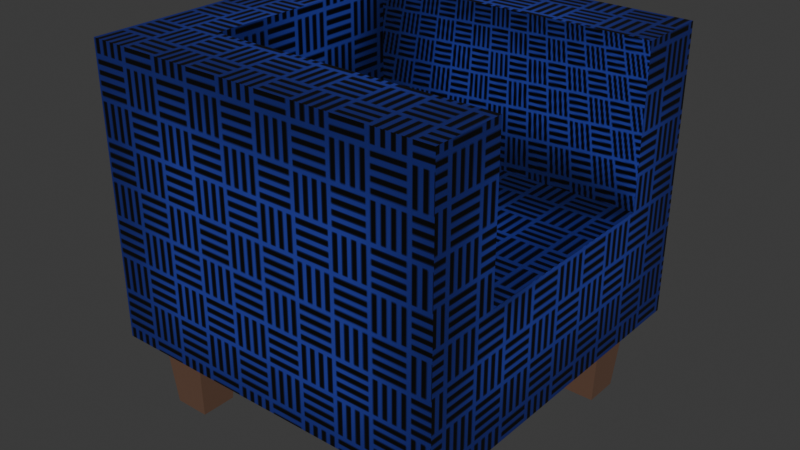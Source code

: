 # Source: Seat.blend  (saved by Blender 4.2.66; exported with 4.5.12 LTS)
import bpy
from mathutils import Matrix  # noqa: F401  (used for matrix-valued properties, if any)

bpy.ops.wm.read_factory_settings(use_empty=True)
scene = bpy.context.scene
scene.name = 'Scene'

# ---- collections
col_collection = bpy.data.collections.new('Collection'); scene.collection.children.link(col_collection)

# ---- images (referenced by path relative to the original .blend; pixels are not part of the script)
import os
ASSET_DIR = os.environ.get("B2B_ASSET_DIR", "")  # directory of the original .blend (textures are referenced by path, not embedded)
HERE = os.path.dirname(os.path.abspath(__file__))  # packed textures are extracted next to this script under _unpacked/

def load_image(name, relpath, width, height, colorspace="sRGB"):
    """Load a texture the original file referenced (path relative to the .blend, or extracted next to this script)."""
    p = next((c for c in (os.path.join(HERE, relpath), os.path.join(ASSET_DIR, relpath)) if relpath and os.path.exists(c)), "")
    if p:
        img = bpy.data.images.load(p, check_existing=True)
        img.name = name
    else:  # same state as the original file: an image datablock whose file is absent (Cycles renders it pink)
        img = bpy.data.images.new(name, width, height)
        img.source = "FILE"
        img.filepath = "//" + (relpath or name)
    img.colorspace_settings.name = colorspace
    return img
img_seat = load_image('Seat', '_unpacked/Seat.82cc2a16.png', 1024, 1024, 'sRGB')

# ---- materials (node trees are filled in below, after node groups)
mat_material = bpy.data.materials.new('Material')
mat_material.alpha_threshold = 0.0
mat_material.roughness = 0.5
mat_material.line_color = (0.0, 0.0, 0.0, 1.0)
mat_material_001 = bpy.data.materials.new('Material.001')

# ---- material node trees
mat_material.use_nodes = True; mat_material.node_tree.nodes.clear()
_N = mat_material.node_tree.nodes; _L = mat_material.node_tree.links
n0 = _N.new('ShaderNodeOutputMaterial'); n0.name = 'Material Output'; n0.location = (300, 300)
n1 = _N.new('ShaderNodeBsdfPrincipled'); n1.name = 'Principled BSDF'; n1.location = (10, 300)
n1.inputs[3].default_value = 1.45
n2 = _N.new('ShaderNodeTexImage'); n2.name = 'Image Texture'; n2.location = (-280, 280)
n2.image = img_seat
_L.new(n1.outputs[0], n0.inputs[0])
_L.new(n2.outputs[0], n1.inputs[0])
n0.is_active_output = True
mat_material_001.use_nodes = True; mat_material_001.node_tree.nodes.clear()
_N = mat_material_001.node_tree.nodes; _L = mat_material_001.node_tree.links
n0 = _N.new('ShaderNodeBsdfPrincipled'); n0.name = 'Principled BSDF'; n0.location = (10, 300)
n0.inputs[0].default_value = (0.1435, 0.07702, 0.04993, 1.0)
n1 = _N.new('ShaderNodeOutputMaterial'); n1.name = 'Material Output'; n1.location = (300, 300)
_L.new(n0.outputs[0], n1.inputs[0])
n1.is_active_output = True

# ---- world
world_world = bpy.data.worlds.new('World'); scene.world = world_world
world_world.use_nodes = True; world_world.node_tree.nodes.clear()
_N = world_world.node_tree.nodes; _L = world_world.node_tree.links
n0 = _N.new('ShaderNodeOutputWorld'); n0.name = 'World Output'; n0.location = (300, 300)
n1 = _N.new('ShaderNodeBackground'); n1.name = 'Background'; n1.location = (10, 300)
n1.inputs[0].default_value = (0.05088, 0.05088, 0.05088, 1.0)
_L.new(n1.outputs[0], n0.inputs[0])
n0.is_active_output = True
world_world.color = (0.05088, 0.05088, 0.05088)
world_world.sun_shadow_jitter_overblur = 0.0

# ---- meshes
me_cube = bpy.data.meshes.new('Cube')
me_cube.from_pydata([(1.0, 1.0, 1.0), (-0.6122, -0.5906, 0.1287), (1.0, 1.0, -0.6255), (1.0, -1.0, 1.0), (-0.6122, 0.5906, 0.1287), (1.0, -1.0, -0.6255), (-1.0, 1.0, 1.0), (-1.0, 1.0, -0.6255), (-1.0, -1.0, 1.0), (-1.0, -1.0, -0.6255), (-0.6122, -0.5906, 1.0), (-0.6122, 0.5906, 1.0), (1.0, -0.5906, 1.0), (1.0, 0.5906, 1.0), (1.0, 0.5906, 0.1287), (1.0, -0.5906, 0.1287)], [], [(13, 0, 6, 8, 3, 12, 10, 11), (5, 3, 8, 9), (9, 8, 6, 7), (7, 2, 5, 9), (3, 5, 2, 0, 13, 14, 15, 12), (7, 6, 0, 2), (10, 1, 4, 11), (11, 4, 14, 13), (15, 1, 10, 12), (4, 1, 15, 14)])
_uv = me_cube.uv_layers.new(name='UVMap')
_uv.uv.foreach_set('vector', [0.2777, 0.008124, 0.3471, 0.008124, 0.3471, 0.3471, 0.008124, 0.3471, 0.008124, 0.008124, 0.07752, 0.008124, 0.07752, 0.2814, 0.2777, 0.2814, 0.6389, 0.3471, 0.3634, 0.3471, 0.3634, 0.008124, 0.6389, 0.008124, 0.6389, 0.7024, 0.3634, 0.7024, 0.3634, 0.3634, 0.6389, 0.3634, 0.3471, 0.3634, 0.3471, 0.7024, 0.008124, 0.7024, 0.008124, 0.3634, 0.6551, 0.008124, 0.9307, 0.008124, 0.9307, 0.3471, 0.6551, 0.3471, 0.6551, 0.2777, 0.8028, 0.2777, 0.8028, 0.07752, 0.6551, 0.07752, 0.9307, 0.7024, 0.6551, 0.7024, 0.6551, 0.3634, 0.9307, 0.3634, 0.5524, 0.7186, 0.7001, 0.7186, 0.7001, 0.9188, 0.5524, 0.9188, 0.2246, 0.7186, 0.3723, 0.7186, 0.3723, 0.9919, 0.2246, 0.9919, 0.5362, 0.7186, 0.5362, 0.9919, 0.3885, 0.9919, 0.3885, 0.7186, 0.2083, 0.9919, 0.008124, 0.9919, 0.008124, 0.7186, 0.2083, 0.7186])
me_cube.materials.append(mat_material)
me_cube.use_mirror_vertex_groups = False
me_cube.update()
me_cube_002 = bpy.data.meshes.new('Cube.002')
me_cube_002.from_pydata([(4.715, -6.021, -0.007049), (4.449, -6.287, 1.421), (4.715, -4.553, -0.007049), (4.449, -4.287, 1.421), (6.183, -6.021, -0.007049), (6.449, -6.287, 1.421), (6.183, -4.553, -0.007049), (6.449, -4.287, 1.421), (-6.285, -6.021, -0.007049), (-6.551, -6.287, 1.421), (-6.285, -4.553, -0.007049), (-6.551, -4.287, 1.421), (-4.817, -6.021, -0.007049), (-4.551, -6.287, 1.421), (-4.817, -4.553, -0.007049), (-4.551, -4.287, 1.421), (4.715, 4.379, -0.007049), (4.449, 4.113, 1.421), (4.715, 5.847, -0.007049), (4.449, 6.113, 1.421), (6.183, 4.379, -0.007049), (6.449, 4.113, 1.421), (6.183, 5.847, -0.007049), (6.449, 6.113, 1.421), (-6.285, 4.379, -0.007049), (-6.551, 4.113, 1.421), (-6.285, 5.847, -0.007049), (-6.551, 6.113, 1.421), (-4.817, 4.379, -0.007049), (-4.551, 4.113, 1.421), (-4.817, 5.847, -0.007049), (-4.551, 6.113, 1.421)], [], [(0, 1, 3, 2), (2, 3, 7, 6), (6, 7, 5, 4), (4, 5, 1, 0), (2, 6, 4, 0), (8, 9, 11, 10), (10, 11, 15, 14), (14, 15, 13, 12), (12, 13, 9, 8), (10, 14, 12, 8), (16, 17, 19, 18), (18, 19, 23, 22), (22, 23, 21, 20), (20, 21, 17, 16), (18, 22, 20, 16), (24, 25, 27, 26), (26, 27, 31, 30), (30, 31, 29, 28), (28, 29, 25, 24), (26, 30, 28, 24)])
_uv = me_cube_002.uv_layers.new(name='UVMap')
_uv.uv.foreach_set('vector', [0.375, 0.0, 0.625, 0.0, 0.625, 0.25, 0.375, 0.25, 0.375, 0.25, 0.625, 0.25, 0.625, 0.5, 0.375, 0.5, 0.375, 0.5, 0.625, 0.5, 0.625, 0.75, 0.375, 0.75, 0.375, 0.75, 0.625, 0.75, 0.625, 1.0, 0.375, 1.0, 0.125, 0.5, 0.375, 0.5, 0.375, 0.75, 0.125, 0.75, 0.375, 0.0, 0.625, 0.0, 0.625, 0.25, 0.375, 0.25, 0.375, 0.25, 0.625, 0.25, 0.625, 0.5, 0.375, 0.5, 0.375, 0.5, 0.625, 0.5, 0.625, 0.75, 0.375, 0.75, 0.375, 0.75, 0.625, 0.75, 0.625, 1.0, 0.375, 1.0, 0.125, 0.5, 0.375, 0.5, 0.375, 0.75, 0.125, 0.75, 0.375, 0.0, 0.625, 0.0, 0.625, 0.25, 0.375, 0.25, 0.375, 0.25, 0.625, 0.25, 0.625, 0.5, 0.375, 0.5, 0.375, 0.5, 0.625, 0.5, 0.625, 0.75, 0.375, 0.75, 0.375, 0.75, 0.625, 0.75, 0.625, 1.0, 0.375, 1.0, 0.125, 0.5, 0.375, 0.5, 0.375, 0.75, 0.125, 0.75, 0.375, 0.0, 0.625, 0.0, 0.625, 0.25, 0.375, 0.25, 0.375, 0.25, 0.625, 0.25, 0.625, 0.5, 0.375, 0.5, 0.375, 0.5, 0.625, 0.5, 0.625, 0.75, 0.375, 0.75, 0.375, 0.75, 0.625, 0.75, 0.625, 1.0, 0.375, 1.0, 0.125, 0.5, 0.375, 0.5, 0.375, 0.75, 0.125, 0.75])
me_cube_002.materials.append(mat_material_001)
me_cube_002.update()

# ---- objects
ob_seat = bpy.data.objects.new('Seat', me_cube)
ob_cube = bpy.data.objects.new('Cube', me_cube_002)

# ---- transforms, parenting, visibility, modifiers, constraints
ob_seat.location = (0.0, 0.0, 3.0)
ob_seat.scale = (2.8, 2.8, 2.8)
ob_seat.lock_rotations_4d = False
ob_seat.empty_display_type = 'ARROWS'
ob_seat.lineart.crease_threshold = 0.0
ob_cube.location = (0.0, 0.0, 0.0)
ob_cube.scale = (0.3891, 0.3891, 0.9533)

# ---- collection membership
col_collection.objects.link(ob_seat)
col_collection.objects.link(ob_cube)

# ---- scene / render settings (as saved in the file)
scene.frame_start = 1; scene.frame_end = 250; scene.frame_set(1)
scene.render.engine = 'BLENDER_EEVEE_NEXT'
bpy.context.view_layer.update()

# ---- added for rendering (the .blend has no active camera and no usable light): camera, sun
cam_auto = bpy.data.cameras.new('AutoCamera')
cam_auto.lens = 50.0
cam_auto.sensor_width = 36.0
cam_auto.clip_end = 1000.0
ob_auto_camera = bpy.data.objects.new('AutoCamera', cam_auto)
scene.collection.objects.link(ob_auto_camera)
ob_auto_camera.location = (9.08597, -10.9032, 10.1654)
ob_auto_camera.rotation_euler = (1.09748, -7.21219e-08, 0.694738)
scene.camera = ob_auto_camera
light_auto_sun = bpy.data.lights.new('AutoSun', 'SUN')
light_auto_sun.energy = 3.0
light_auto_sun.angle = 0.0523599
ob_auto_sun = bpy.data.objects.new('AutoSun', light_auto_sun)
scene.collection.objects.link(ob_auto_sun)
ob_auto_sun.rotation_euler = (0.872665, 0.174533, 0.523599)
bpy.context.view_layer.update()
